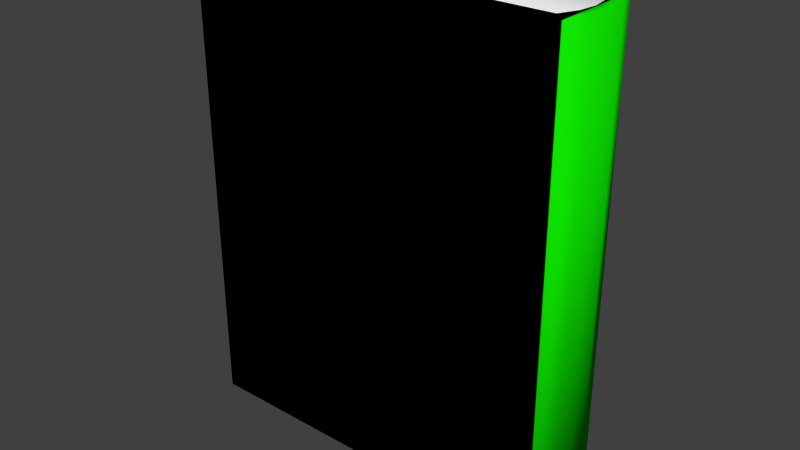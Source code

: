 # Source: book_closed.blend  (saved by Blender 2.73.0; exported with 4.5.12 LTS)
import bpy
from mathutils import Matrix  # noqa: F401  (used for matrix-valued properties, if any)

bpy.ops.wm.read_factory_settings(use_empty=True)
scene = bpy.context.scene
scene.name = 'Scene'

# ---- collections
col_collection_1 = bpy.data.collections.new('Collection 1'); scene.collection.children.link(col_collection_1)

# ---- materials (node trees are filled in below, after node groups)
mat_material_001 = bpy.data.materials.new('Material.001')
mat_material_001.alpha_threshold = 0.0
mat_material_001.roughness = 0.5
mat_material = bpy.data.materials.new('Material')
mat_material.alpha_threshold = 0.0
mat_material.roughness = 0.5

# ---- material node trees
mat_material_001.use_nodes = True; mat_material_001.node_tree.nodes.clear()
_N = mat_material_001.node_tree.nodes; _L = mat_material_001.node_tree.links
n0 = _N.new('ShaderNodeOutputMaterial'); n0.name = 'Material Output'; n0.location = (300, 300)
n1 = _N.new('ShaderNodeBsdfDiffuse'); n1.name = 'Diffuse BSDF'; n1.location = (10, 300)
n1.inputs[0].default_value = (0.000101, 0.0, 0.8, 1.0)
_L.new(n1.outputs[0], n0.inputs[0])
n0.is_active_output = True
mat_material.use_nodes = True; mat_material.node_tree.nodes.clear()
_N = mat_material.node_tree.nodes; _L = mat_material.node_tree.links
n0 = _N.new('ShaderNodeOutputMaterial'); n0.name = 'Material Output'; n0.location = (300, 300)
n1 = _N.new('ShaderNodeBsdfDiffuse'); n1.name = 'Diffuse BSDF'; n1.location = (10, 300)
n1.inputs[0].default_value = (0.004504, 0.8, 0.0, 1.0)
_L.new(n1.outputs[0], n0.inputs[0])
n0.is_active_output = True

# ---- world
world_world = bpy.data.worlds.new('World'); scene.world = world_world
world_world.color = (0.05088, 0.05088, 0.05088)
world_world.use_sun_shadow = False
world_world.sun_shadow_jitter_overblur = 0.0
world_world.cycles.sampling_method = 'MANUAL'
world_world.cycles.sample_map_resolution = 256

# ---- meshes
me_cube_002 = bpy.data.meshes.new('Cube.002')
me_cube_002.from_pydata([(8.0, 2.0, -10.0), (8.0, -2.0, -10.0), (8.0, 2.0, 10.0), (8.0, -2.0, 10.0), (-8.0, -2.0, -10.0), (-8.0, 2.0, -10.0), (-8.0, -2.0, 10.0), (-8.0, 2.0, 10.0)], [], [(0, 5, 7, 2), (2, 3, 1, 0), (4, 1, 3, 6), (5, 0, 1, 4), (3, 2, 7, 6), (6, 7, 5, 4)])
me_cube_002.polygons.foreach_set('use_smooth', [True] * 6)
_uv = me_cube_002.uv_layers.new(name='UVMap')
_uv.uv.foreach_set('vector', [0.5526, 0.02639, 0.9736, 0.02639, 0.9736, 0.5526, 0.5526, 0.5526, 0.5526, 0.5526, 0.4474, 0.5526, 0.4474, 0.02639, 0.5526, 0.02639, 0.02639, 0.0264, 0.4474, 0.02639, 0.4474, 0.5526, 0.02639, 0.5526, 0.0, 0.0, 0.5526, 0.02639, 0.4474, 0.02639, 0.02639, 0.0264, 0.4474, 0.5526, 0.5526, 0.5526, 0.0, 0.0, 0.02639, 0.5526, 0.02639, 0.5526, 0.0, 0.0, 0.0, 0.0, 0.02639, 0.0264])
me_cube_002.use_remesh_preserve_volume = False
me_cube_002.use_remesh_preserve_attributes = False
me_cube_002.use_mirror_vertex_groups = False
me_cube_002.update()
me_cube_001 = bpy.data.meshes.new('Cube.001')
me_cube_001.from_pydata([(-7.5, -1.5, -9.5), (-7.5, 1.5, -9.5), (-7.5, 1.5, 9.5), (-7.5, -1.5, 9.5), (8.021, 1.5, 9.5), (8.021, -1.5, 9.5), (8.021, 1.5, -9.5), (8.021, -1.5, -9.5)], [], [(5, 4, 2, 3), (3, 2, 1, 0), (0, 1, 6, 7)])
_uv = me_cube_001.uv_layers.new(name='UVMap')
_uv.uv.foreach_set('vector', [0.8168, 0.3166, 0.8168, 0.4744, 0.0001116, 0.4744, 0.0001116, 0.3166, 0.9999, 0.0001116, 0.9999, 0.158, 0.0001116, 0.158, 0.0001116, 0.0001116, 0.0001116, 0.3161, 0.0001661, 0.1582, 0.8169, 0.1585, 0.8168, 0.3163])
me_cube_001.materials.append(mat_material_001)
me_cube_001.use_remesh_preserve_volume = False
me_cube_001.use_remesh_preserve_attributes = False
me_cube_001.use_mirror_vertex_groups = False
me_cube_001.update()
me_cube = bpy.data.meshes.new('Cube')
me_cube.from_pydata([(-7.5, -1.5, -9.5), (-7.5, 1.5, -9.5), (-7.5, 1.5, 9.5), (-7.5, -1.5, 9.5), (7.5, 1.5, 9.5), (7.5, -1.5, 9.5), (7.5, 1.5, -9.5), (7.5, -1.5, -9.5), (8.0, 2.0, -10.0), (8.0, -2.0, -10.0), (7.5, 1.5, -10.0), (7.5, -1.5, -10.0), (8.0, 2.0, 10.0), (8.0, -2.0, 10.0), (7.5, 1.5, 10.0), (7.5, -1.5, 10.0), (-8.0, -2.0, -10.0), (-8.0, 2.0, -10.0), (-8.0, -1.5, -10.0), (-8.0, 1.5, -10.0), (-8.0, -2.0, 10.0), (-8.0, 2.0, 10.0), (-8.0, 1.5, 10.0), (-8.0, -1.5, 10.0), (7.85, 0.75, 9.5), (7.954, 0.0, 9.5), (7.85, -0.75, 9.5), (7.85, 0.75, -9.5), (7.954, 0.0, -9.5), (7.85, -0.75, -9.5), (8.35, -1.0, -10.0), (8.454, 0.0, -10.0), (8.35, 1.0, -10.0), (7.85, 0.75, -10.0), (7.954, 0.0, -10.0), (7.85, -0.75, -10.0), (8.35, 1.0, 10.0), (8.454, 0.0, 10.0), (8.35, -1.0, 10.0), (7.85, 0.75, 10.0), (7.954, 0.0, 10.0), (7.85, -0.75, 10.0)], [], [(8, 17, 21, 12), (14, 22, 2, 4), (27, 6, 10, 33), (26, 5, 15, 41), (35, 30, 9, 11), (1, 19, 10, 6), (11, 18, 0, 7), (19, 22, 21, 17), (38, 13, 9, 30), (36, 12, 14, 39), (12, 21, 22, 14), (15, 23, 20, 13), (10, 19, 17, 8), (1, 2, 22, 19), (16, 20, 23, 18), (16, 18, 11, 9), (18, 23, 3, 0), (16, 9, 13, 20), (3, 23, 15, 5), (13, 38, 41, 15), (38, 37, 40, 41), (37, 36, 39, 40), (12, 36, 32, 8), (36, 37, 31, 32), (37, 38, 30, 31), (10, 8, 32, 33), (33, 32, 31, 34), (34, 31, 30, 35), (4, 24, 39, 14), (24, 25, 40, 39), (25, 26, 41, 40), (7, 29, 35, 11), (29, 28, 34, 35), (28, 27, 33, 34)])
me_cube.polygons.foreach_set('use_smooth', [True] * 34)
_uv = me_cube.uv_layers.new(name='UVMap')
_uv.uv.foreach_set('vector', [0.5543, 0.02987, 0.9737, 0.03007, 0.9735, 0.5544, 0.554, 0.5542, 0.5671, 0.5673, 0.9735, 0.5675, 0.9603, 0.5806, 0.5671, 0.5804, 0.5233, 0.002274, 0.5449, 0.0001191, 0.5462, 0.01316, 0.5246, 0.01532, 0.4767, 0.5817, 0.4551, 0.5839, 0.4538, 0.5708, 0.4754, 0.5687, 0.4756, 0.01529, 0.4738, 0.02983, 0.446, 0.02982, 0.454, 0.01312, 0.9606, 0.003846, 0.9737, 0.01696, 0.5674, 0.01677, 0.5674, 0.003658, 0.4329, 0.0167, 0.02654, 0.01651, 0.03966, 0.003408, 0.4329, 0.003594, 0.9868, 0.03008, 0.9866, 0.5544, 0.9735, 0.5544, 0.9737, 0.03007, 0.4735, 0.5541, 0.4457, 0.5541, 0.446, 0.02982, 0.4738, 0.02983, 0.5262, 0.5542, 0.554, 0.5542, 0.546, 0.5709, 0.5244, 0.5687, 0.554, 0.5542, 0.9735, 0.5544, 0.9735, 0.5675, 0.5671, 0.5673, 0.4326, 0.5672, 0.02628, 0.567, 0.02629, 0.5539, 0.4457, 0.5541, 0.5674, 0.01677, 0.9737, 0.01696, 0.9737, 0.03007, 0.5543, 0.02987, 0.9999, 0.04319, 0.9997, 0.5413, 0.9866, 0.5544, 0.9868, 0.03008, 0.02654, 0.02962, 0.02629, 0.5539, 0.01318, 0.5539, 0.01343, 0.02961, 0.02654, 0.02962, 0.02654, 0.01651, 0.4329, 0.0167, 0.446, 0.02982, 0.01343, 0.02961, 0.01318, 0.5539, 7.64e-05, 0.5408, 0.000314, 0.04271, 0.02654, 0.02962, 0.446, 0.02982, 0.4457, 0.5541, 0.02629, 0.5539, 0.03938, 0.5802, 0.02628, 0.567, 0.4326, 0.5672, 0.4326, 0.5803, 0.4457, 0.5541, 0.4735, 0.5541, 0.4754, 0.5687, 0.4538, 0.5708, 0.4735, 0.5541, 0.4999, 0.5542, 0.4985, 0.5672, 0.4787, 0.5679, 0.4999, 0.5542, 0.5262, 0.5542, 0.5211, 0.5679, 0.5012, 0.5672, 0.554, 0.5542, 0.5262, 0.5542, 0.5265, 0.02986, 0.5543, 0.02987, 0.5262, 0.5542, 0.4999, 0.5542, 0.5001, 0.02984, 0.5265, 0.02986, 0.4999, 0.5542, 0.4735, 0.5541, 0.4738, 0.02983, 0.5001, 0.02984, 0.5462, 0.01316, 0.5543, 0.02987, 0.5265, 0.02986, 0.5246, 0.01532, 0.5213, 0.01614, 0.5265, 0.02986, 0.5001, 0.02984, 0.5015, 0.01681, 0.4988, 0.01681, 0.5001, 0.02984, 0.4738, 0.02983, 0.4789, 0.01611, 0.5446, 0.5839, 0.5231, 0.5818, 0.5244, 0.5687, 0.546, 0.5709, 0.5206, 0.581, 0.5008, 0.5803, 0.5012, 0.5672, 0.5211, 0.5679, 0.499, 0.5803, 0.4791, 0.581, 0.4787, 0.5679, 0.4985, 0.5672, 0.4554, 7.64e-05, 0.4769, 0.002252, 0.4756, 0.01529, 0.454, 0.01312, 0.4794, 0.003015, 0.4992, 0.003705, 0.4988, 0.01681, 0.4789, 0.01611, 0.501, 0.003706, 0.5209, 0.003034, 0.5213, 0.01614, 0.5015, 0.01681])
me_cube.materials.append(mat_material)
me_cube.use_remesh_preserve_volume = False
me_cube.use_remesh_preserve_attributes = False
me_cube.use_mirror_vertex_groups = False
me_cube.update()

# ---- objects
ob_ubx_cover = bpy.data.objects.new('UBX_cover', me_cube_002)
ob_pages = bpy.data.objects.new('pages', me_cube_001)
ob_cover = bpy.data.objects.new('cover', me_cube)

# ---- transforms, parenting, visibility, modifiers, constraints
ob_ubx_cover.location = (0.0, 0.0, 0.0)
ob_ubx_cover.hide_viewport = True
ob_ubx_cover.lineart.crease_threshold = 0.0
ob_pages.location = (0.0, 0.0, 0.0)
ob_pages.lineart.crease_threshold = 0.0
ob_cover.location = (0.0, 0.0, 0.0)
ob_cover.lineart.crease_threshold = 0.0

# ---- collection membership
col_collection_1.objects.link(ob_ubx_cover)
col_collection_1.objects.link(ob_pages)
col_collection_1.objects.link(ob_cover)

# ---- scene / render settings (as saved in the file)
scene.frame_start = 1; scene.frame_end = 250; scene.frame_set(1)
scene.render.engine = 'CYCLES'
scene.render.resolution_percentage = 50
scene.render.dither_intensity = 0.0
scene.cycles.use_denoising = False
scene.cycles.samples = 10
scene.cycles.sampling_pattern = 'TABULATED_SOBOL'
scene.cycles.light_sampling_threshold = 0.0
scene.cycles.use_adaptive_sampling = False
scene.cycles.use_light_tree = False
scene.cycles.blur_glossy = 0.0
scene.cycles.pixel_filter_type = 'GAUSSIAN'
scene.cycles.sample_clamp_indirect = 0.0
scene.view_settings.view_transform = 'Standard'
bpy.context.view_layer.update()

# ---- added for rendering (the .blend has no active camera and no usable light): camera, sun
cam_auto = bpy.data.cameras.new('AutoCamera')
cam_auto.lens = 50.0
cam_auto.sensor_width = 36.0
cam_auto.clip_end = 1000.0
ob_auto_camera = bpy.data.objects.new('AutoCamera', cam_auto)
scene.collection.objects.link(ob_auto_camera)
ob_auto_camera.location = (24.4736, -29.0956, 19.3971)
ob_auto_camera.rotation_euler = (1.09748, -7.21219e-08, 0.694738)
scene.camera = ob_auto_camera
light_auto_sun = bpy.data.lights.new('AutoSun', 'SUN')
light_auto_sun.energy = 3.0
light_auto_sun.angle = 0.0523599
ob_auto_sun = bpy.data.objects.new('AutoSun', light_auto_sun)
scene.collection.objects.link(ob_auto_sun)
ob_auto_sun.rotation_euler = (0.872665, 0.174533, 0.523599)
bpy.context.view_layer.update()
